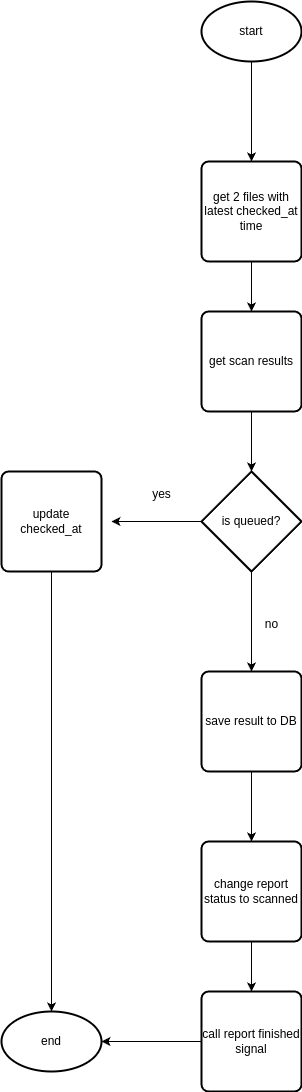

The diagram above was exported from draw.io. Its source (the exported page's mxGraphModel, read from the mxfile embedded in the PNG):
<mxGraphModel dx="1434" dy="759" grid="1" gridSize="10" guides="1" tooltips="1" connect="1" arrows="1" fold="1" page="1" pageScale="1" pageWidth="827" pageHeight="1169" math="0" shadow="0">
  <root>
    <mxCell id="WIyWlLk6GJQsqaUBKTNV-0" />
    <mxCell id="WIyWlLk6GJQsqaUBKTNV-1" parent="WIyWlLk6GJQsqaUBKTNV-0" />
    <mxCell id="9uen4G6FBe85BCu9L1Oo-1" style="edgeStyle=orthogonalEdgeStyle;rounded=0;orthogonalLoop=1;jettySize=auto;html=1;" edge="1" parent="WIyWlLk6GJQsqaUBKTNV-1" source="9uen4G6FBe85BCu9L1Oo-0" target="9uen4G6FBe85BCu9L1Oo-2">
      <mxGeometry relative="1" as="geometry">
        <mxPoint x="390" y="200" as="targetPoint" />
      </mxGeometry>
    </mxCell>
    <mxCell id="9uen4G6FBe85BCu9L1Oo-0" value="start" style="strokeWidth=2;html=1;shape=mxgraph.flowchart.start_1;whiteSpace=wrap;" vertex="1" parent="WIyWlLk6GJQsqaUBKTNV-1">
      <mxGeometry x="340" y="50" width="100" height="60" as="geometry" />
    </mxCell>
    <mxCell id="9uen4G6FBe85BCu9L1Oo-3" style="edgeStyle=orthogonalEdgeStyle;rounded=0;orthogonalLoop=1;jettySize=auto;html=1;" edge="1" parent="WIyWlLk6GJQsqaUBKTNV-1" source="9uen4G6FBe85BCu9L1Oo-2" target="9uen4G6FBe85BCu9L1Oo-4">
      <mxGeometry relative="1" as="geometry">
        <mxPoint x="390" y="380" as="targetPoint" />
      </mxGeometry>
    </mxCell>
    <mxCell id="9uen4G6FBe85BCu9L1Oo-2" value="get 2 files with latest checked_at time" style="rounded=1;whiteSpace=wrap;html=1;absoluteArcSize=1;arcSize=14;strokeWidth=2;" vertex="1" parent="WIyWlLk6GJQsqaUBKTNV-1">
      <mxGeometry x="340" y="210" width="100" height="100" as="geometry" />
    </mxCell>
    <mxCell id="9uen4G6FBe85BCu9L1Oo-5" style="edgeStyle=orthogonalEdgeStyle;rounded=0;orthogonalLoop=1;jettySize=auto;html=1;" edge="1" parent="WIyWlLk6GJQsqaUBKTNV-1" source="9uen4G6FBe85BCu9L1Oo-4" target="9uen4G6FBe85BCu9L1Oo-6">
      <mxGeometry relative="1" as="geometry">
        <mxPoint x="390" y="540" as="targetPoint" />
      </mxGeometry>
    </mxCell>
    <mxCell id="9uen4G6FBe85BCu9L1Oo-4" value="get scan results" style="rounded=1;whiteSpace=wrap;html=1;absoluteArcSize=1;arcSize=14;strokeWidth=2;" vertex="1" parent="WIyWlLk6GJQsqaUBKTNV-1">
      <mxGeometry x="340" y="360" width="100" height="100" as="geometry" />
    </mxCell>
    <mxCell id="9uen4G6FBe85BCu9L1Oo-7" style="edgeStyle=orthogonalEdgeStyle;rounded=0;orthogonalLoop=1;jettySize=auto;html=1;" edge="1" parent="WIyWlLk6GJQsqaUBKTNV-1" source="9uen4G6FBe85BCu9L1Oo-6">
      <mxGeometry relative="1" as="geometry">
        <mxPoint x="250" y="570" as="targetPoint" />
      </mxGeometry>
    </mxCell>
    <mxCell id="9uen4G6FBe85BCu9L1Oo-10" style="edgeStyle=orthogonalEdgeStyle;rounded=0;orthogonalLoop=1;jettySize=auto;html=1;" edge="1" parent="WIyWlLk6GJQsqaUBKTNV-1" source="9uen4G6FBe85BCu9L1Oo-6">
      <mxGeometry relative="1" as="geometry">
        <mxPoint x="390" y="720" as="targetPoint" />
      </mxGeometry>
    </mxCell>
    <mxCell id="9uen4G6FBe85BCu9L1Oo-6" value="is queued?" style="strokeWidth=2;html=1;shape=mxgraph.flowchart.decision;whiteSpace=wrap;" vertex="1" parent="WIyWlLk6GJQsqaUBKTNV-1">
      <mxGeometry x="340" y="520" width="100" height="100" as="geometry" />
    </mxCell>
    <mxCell id="9uen4G6FBe85BCu9L1Oo-8" value="yes" style="text;html=1;align=center;verticalAlign=middle;resizable=0;points=[];autosize=1;strokeColor=none;fillColor=none;" vertex="1" parent="WIyWlLk6GJQsqaUBKTNV-1">
      <mxGeometry x="280" y="528" width="40" height="30" as="geometry" />
    </mxCell>
    <mxCell id="9uen4G6FBe85BCu9L1Oo-9" value="update checked_at" style="rounded=1;whiteSpace=wrap;html=1;absoluteArcSize=1;arcSize=14;strokeWidth=2;" vertex="1" parent="WIyWlLk6GJQsqaUBKTNV-1">
      <mxGeometry x="140" y="520" width="100" height="100" as="geometry" />
    </mxCell>
    <mxCell id="9uen4G6FBe85BCu9L1Oo-11" value="no" style="text;html=1;align=center;verticalAlign=middle;resizable=0;points=[];autosize=1;strokeColor=none;fillColor=none;" vertex="1" parent="WIyWlLk6GJQsqaUBKTNV-1">
      <mxGeometry x="390" y="658" width="40" height="30" as="geometry" />
    </mxCell>
    <mxCell id="9uen4G6FBe85BCu9L1Oo-13" style="edgeStyle=orthogonalEdgeStyle;rounded=0;orthogonalLoop=1;jettySize=auto;html=1;" edge="1" parent="WIyWlLk6GJQsqaUBKTNV-1" source="9uen4G6FBe85BCu9L1Oo-12" target="9uen4G6FBe85BCu9L1Oo-14">
      <mxGeometry relative="1" as="geometry">
        <mxPoint x="390" y="890" as="targetPoint" />
      </mxGeometry>
    </mxCell>
    <mxCell id="9uen4G6FBe85BCu9L1Oo-12" value="save result to DB" style="rounded=1;whiteSpace=wrap;html=1;absoluteArcSize=1;arcSize=14;strokeWidth=2;" vertex="1" parent="WIyWlLk6GJQsqaUBKTNV-1">
      <mxGeometry x="340" y="720" width="100" height="100" as="geometry" />
    </mxCell>
    <mxCell id="9uen4G6FBe85BCu9L1Oo-15" style="edgeStyle=orthogonalEdgeStyle;rounded=0;orthogonalLoop=1;jettySize=auto;html=1;" edge="1" parent="WIyWlLk6GJQsqaUBKTNV-1" source="9uen4G6FBe85BCu9L1Oo-14" target="9uen4G6FBe85BCu9L1Oo-16">
      <mxGeometry relative="1" as="geometry">
        <mxPoint x="390" y="1080" as="targetPoint" />
      </mxGeometry>
    </mxCell>
    <mxCell id="9uen4G6FBe85BCu9L1Oo-14" value="change report status to scanned" style="rounded=1;whiteSpace=wrap;html=1;absoluteArcSize=1;arcSize=14;strokeWidth=2;" vertex="1" parent="WIyWlLk6GJQsqaUBKTNV-1">
      <mxGeometry x="340" y="890" width="100" height="100" as="geometry" />
    </mxCell>
    <mxCell id="9uen4G6FBe85BCu9L1Oo-17" style="edgeStyle=orthogonalEdgeStyle;rounded=0;orthogonalLoop=1;jettySize=auto;html=1;" edge="1" parent="WIyWlLk6GJQsqaUBKTNV-1" source="9uen4G6FBe85BCu9L1Oo-16" target="9uen4G6FBe85BCu9L1Oo-18">
      <mxGeometry relative="1" as="geometry">
        <mxPoint x="150" y="1090" as="targetPoint" />
      </mxGeometry>
    </mxCell>
    <mxCell id="9uen4G6FBe85BCu9L1Oo-16" value="call report finished signal" style="rounded=1;whiteSpace=wrap;html=1;absoluteArcSize=1;arcSize=14;strokeWidth=2;" vertex="1" parent="WIyWlLk6GJQsqaUBKTNV-1">
      <mxGeometry x="340" y="1040" width="100" height="100" as="geometry" />
    </mxCell>
    <mxCell id="9uen4G6FBe85BCu9L1Oo-18" value="end" style="strokeWidth=2;html=1;shape=mxgraph.flowchart.start_1;whiteSpace=wrap;" vertex="1" parent="WIyWlLk6GJQsqaUBKTNV-1">
      <mxGeometry x="140" y="1060" width="100" height="60" as="geometry" />
    </mxCell>
    <mxCell id="9uen4G6FBe85BCu9L1Oo-19" style="edgeStyle=orthogonalEdgeStyle;rounded=0;orthogonalLoop=1;jettySize=auto;html=1;entryX=0.5;entryY=0;entryDx=0;entryDy=0;entryPerimeter=0;" edge="1" parent="WIyWlLk6GJQsqaUBKTNV-1" source="9uen4G6FBe85BCu9L1Oo-9" target="9uen4G6FBe85BCu9L1Oo-18">
      <mxGeometry relative="1" as="geometry" />
    </mxCell>
  </root>
</mxGraphModel>